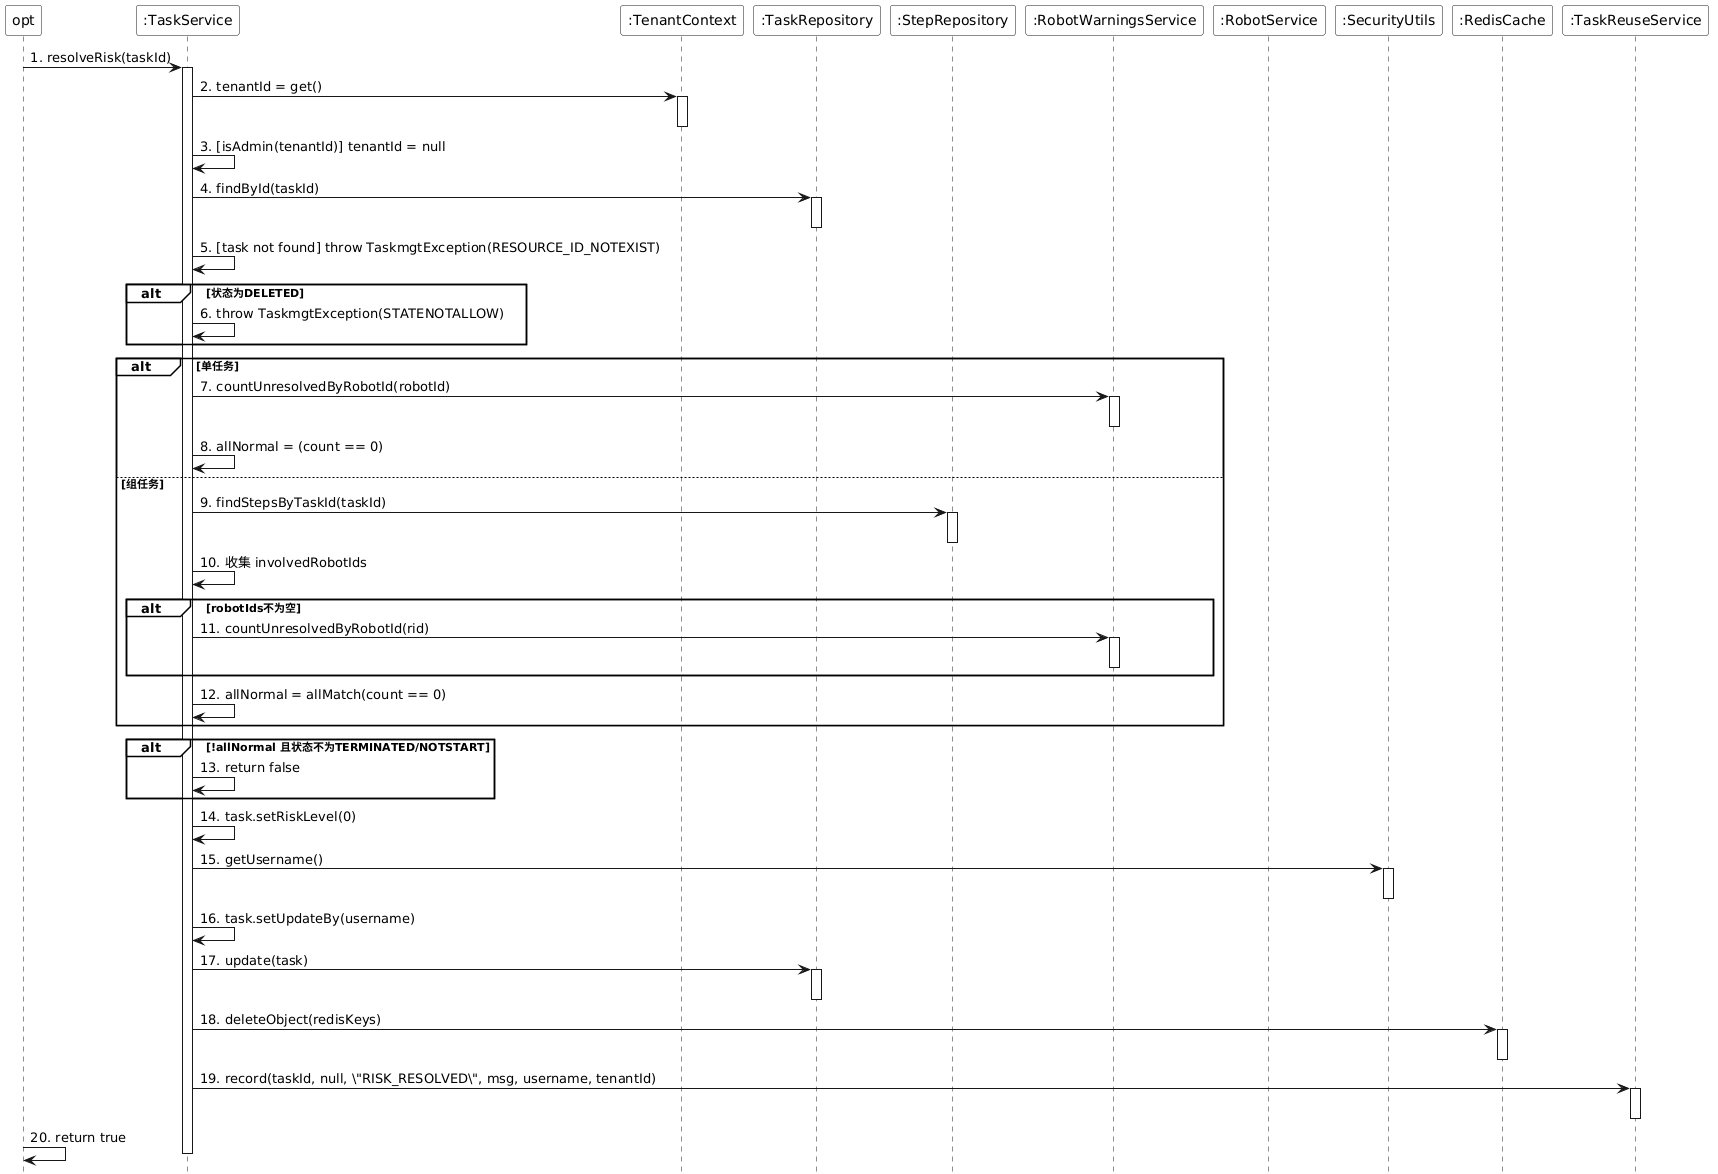

The diagram above was rendered by PlantUML. Its source (embedded in the PNG):
@startuml
skinparam monochrome true
skinparam backgroundColor transparent
skinparam participantBackgroundColor white
skinparam noteBackgroundColor white
skinparam noteBorderColor Black
hide footbox
skinparam sequenceGroupBackgroundColor White
skinparam sequenceGroupBodyBackgroundColor White

participant "opt" as opt
participant ":TaskService" as TaskService
participant ":TenantContext" as TenantContext
participant ":TaskRepository" as TaskRepository
participant ":StepRepository" as StepRepository
participant ":RobotWarningsService" as RobotWarningsService
participant ":RobotService" as RobotService
participant ":SecurityUtils" as SecurityUtils
participant ":RedisCache" as RedisCache
participant ":TaskReuseService" as TaskReuseService

opt -> TaskService : 1. resolveRisk(taskId)
activate TaskService

TaskService -> TenantContext : 2. tenantId = get()
activate TenantContext
deactivate TenantContext
TaskService -> TaskService : 3. [isAdmin(tenantId)] tenantId = null

TaskService -> TaskRepository : 4. findById(taskId)
activate TaskRepository
deactivate TaskRepository

TaskService -> TaskService : 5. [task not found] throw TaskmgtException(RESOURCE_ID_NOTEXIST)

alt 状态为DELETED
    TaskService -> TaskService : 6. throw TaskmgtException(STATENOTALLOW)
end

alt 单任务
    TaskService -> RobotWarningsService : 7. countUnresolvedByRobotId(robotId)
    activate RobotWarningsService
    deactivate RobotWarningsService
    TaskService -> TaskService : 8. allNormal = (count == 0)
else 组任务
    TaskService -> StepRepository : 9. findStepsByTaskId(taskId)
    activate StepRepository
    deactivate StepRepository
    TaskService -> TaskService : 10. 收集 involvedRobotIds
    alt robotIds不为空
        TaskService -> RobotWarningsService : 11. countUnresolvedByRobotId(rid)
        activate RobotWarningsService
        deactivate RobotWarningsService
    end
    TaskService -> TaskService : 12. allNormal = allMatch(count == 0)
end

alt !allNormal 且状态不为TERMINATED/NOTSTART
    TaskService -> TaskService : 13. return false
end

TaskService -> TaskService : 14. task.setRiskLevel(0)
TaskService -> SecurityUtils : 15. getUsername()
activate SecurityUtils
deactivate SecurityUtils
TaskService -> TaskService : 16. task.setUpdateBy(username)

TaskService -> TaskRepository : 17. update(task)
activate TaskRepository
deactivate TaskRepository

TaskService -> RedisCache : 18. deleteObject(redisKeys)
activate RedisCache
deactivate RedisCache

TaskService -> TaskReuseService : 19. record(taskId, null, \"RISK_RESOLVED\", msg, username, tenantId)
activate TaskReuseService
deactivate TaskReuseService

opt -> opt : 20. return true

deactivate TaskService
@enduml